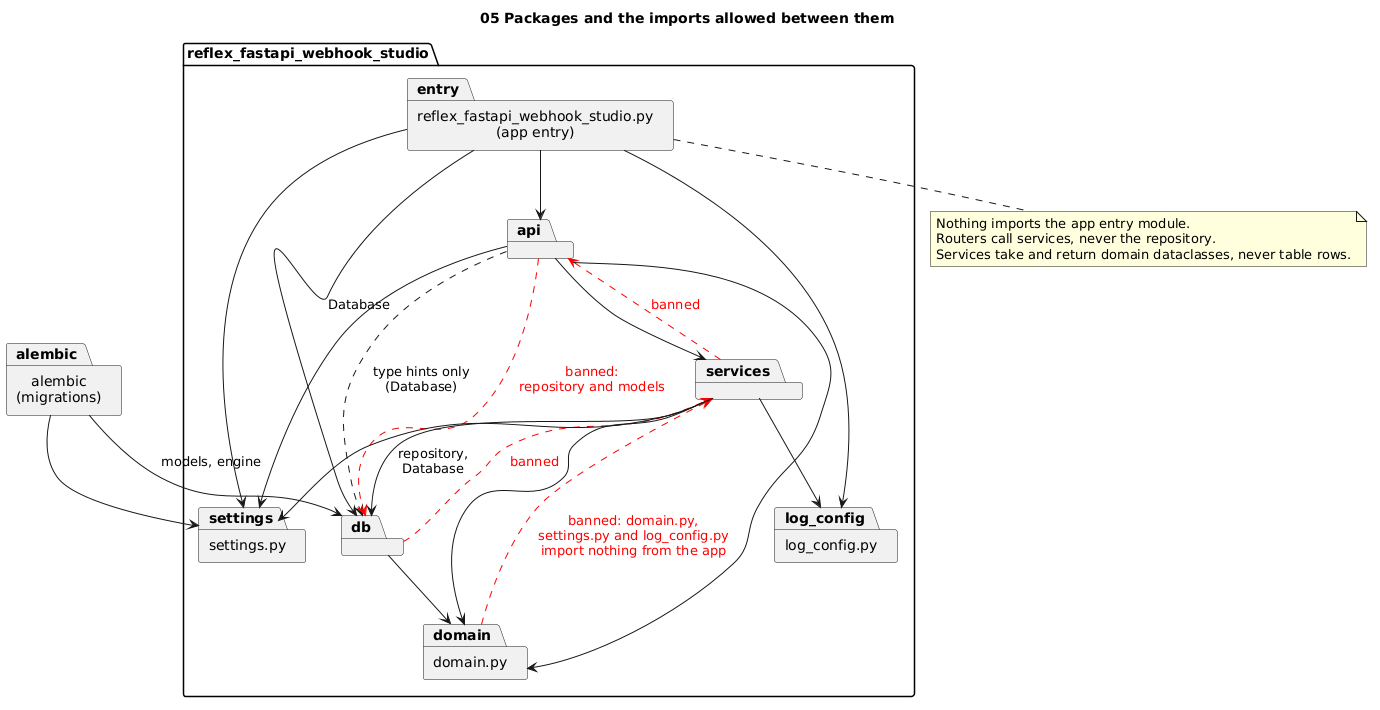

The diagram above was rendered by PlantUML. Its source (embedded in the PNG):
@startuml
title 05 Packages and the imports allowed between them

skinparam packageStyle folder

package "reflex_fastapi_webhook_studio" {
  package "reflex_fastapi_webhook_studio.py\n(app entry)" as entry
  package "api" as api
  package "services" as services
  package "db" as db
  package "domain.py" as domain
  package "settings.py" as settings
  package "log_config.py" as log_config
}
package "alembic\n(migrations)" as alembic

entry --> api
entry --> db : Database
entry --> settings
entry --> log_config

api --> services
api --> domain
api --> settings
api ..> db : type hints only\n(Database)

services --> db : repository,\nDatabase
services --> domain
services --> settings
services --> log_config

db --> domain

alembic --> db : models, engine
alembic --> settings

api -[#red,dashed]-> db : <color:red>banned:\n<color:red>repository and models
services -[#red,dashed]-> api : <color:red>banned
db -[#red,dashed]-> services : <color:red>banned
domain -[#red,dashed]-> services : <color:red>banned: domain.py,\n<color:red>settings.py and log_config.py\n<color:red>import nothing from the app

note bottom of entry
  Nothing imports the app entry module.
  Routers call services, never the repository.
  Services take and return domain dataclasses, never table rows.
end note
@enduml